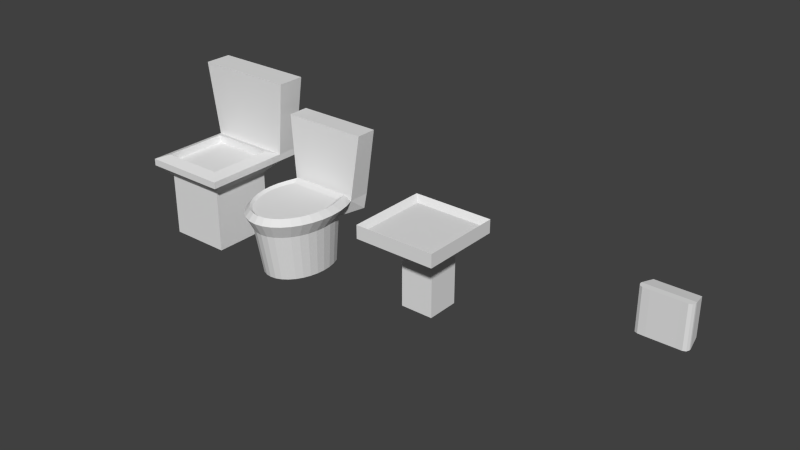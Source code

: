 # Source: Toilet.blend  (saved by Blender 2.77.0; exported with 4.5.12 LTS)
import bpy
from mathutils import Matrix  # noqa: F401  (used for matrix-valued properties, if any)

bpy.ops.wm.read_factory_settings(use_empty=True)
scene = bpy.context.scene
scene.name = 'Scene'

# ---- collections
col_collection_1 = bpy.data.collections.new('Collection 1'); scene.collection.children.link(col_collection_1)

# ---- world
world_world = bpy.data.worlds.new('World'); scene.world = world_world
world_world.color = (0.05088, 0.05088, 0.05088)
world_world.use_sun_shadow = False
world_world.sun_shadow_jitter_overblur = 0.0
world_world.cycles.sampling_method = 'NONE'
world_world.cycles.sample_map_resolution = 256

# ---- meshes
me_cube_002 = bpy.data.meshes.new('Cube.002')
me_cube_002.from_pydata([(-1.0, -1.0, -1.0), (-1.0, -1.0, 1.0), (-1.0, 1.0, -1.0), (-1.0, 1.0, 1.0), (1.0, -1.0, -1.0), (1.0, -1.0, 1.0), (1.0, 1.0, -1.0), (1.0, 1.0, 1.0), (-1.0, -1.0, 1.377), (-1.0, 1.0, 1.377), (1.0, 1.0, 1.377), (1.0, -1.0, 1.377), (-0.857, -0.857, 0.3834), (-0.857, 0.857, 0.3834), (0.857, 0.857, 0.3834), (0.857, -0.857, 0.3834), (-0.4067, 0.595, -2.592), (-0.4067, -0.2183, -2.592), (0.4067, 0.595, -2.592), (0.4067, -0.2183, -2.592), (-0.4067, 0.595, -13.83), (-0.4067, -0.2183, -13.83), (0.4067, 0.595, -13.83), (0.4067, -0.2183, -13.83)], [], [(1, 3, 2, 0), (3, 7, 6, 2), (7, 5, 4, 6), (5, 1, 0, 4), (4, 0, 17, 19), (5, 7, 10, 11), (10, 9, 13, 14), (3, 1, 8, 9), (1, 5, 11, 8), (7, 3, 9, 10), (15, 14, 13, 12), (11, 10, 14, 15), (9, 8, 12, 13), (8, 11, 15, 12), (17, 16, 20, 21), (6, 4, 19, 18), (0, 2, 16, 17), (2, 6, 18, 16), (21, 20, 22, 23), (19, 17, 21, 23), (16, 18, 22, 20), (18, 19, 23, 22)])
me_cube_002.use_remesh_preserve_volume = False
me_cube_002.use_remesh_preserve_attributes = False
me_cube_002.use_mirror_vertex_groups = False
me_cube_002.update()
me_cube = bpy.data.meshes.new('Cube')
me_cube.from_pydata([(-0.8779, 0.5255, -0.8922), (-0.8779, 0.5255, 0.687), (0.8818, 0.5255, -0.8922), (0.8818, 0.5255, 0.687), (-0.4677, 0.5187, 0.687), (0.5007, 0.5255, 0.687), (0.5007, 0.5255, -0.8922), (-0.4677, 0.5187, -0.8922), (0.5668, -0.3497, 0.7948), (-0.5338, -0.3575, 0.7948), (-0.5338, -0.3575, -1.0), (0.5668, -0.3497, -1.0), (-1.0, -0.09023, 0.7948), (-1.0, -0.09023, -1.0), (1.0, -0.09023, 0.7948), (1.0, -0.09023, -1.0), (0.5668, -0.09023, 0.7948), (-0.5338, -0.09802, 0.7948), (-0.5338, -0.09802, -0.7972), (0.5668, -0.09023, -0.7972), (-0.8274, -0.3526, -1.0), (-1.0, -0.1771, -1.0), (-0.9495, -0.3, -1.0), (-1.0, -0.1771, 0.7948), (-0.8274, -0.3526, 0.7948), (-0.9495, -0.3, 0.7948), (1.0, -0.1771, -1.0), (0.8274, -0.3497, -1.0), (0.9494, -0.2992, -1.0), (0.8274, -0.3497, 0.7948), (1.0, -0.1771, 0.7948), (0.9494, -0.2992, 0.7948)], [], [(12, 1, 0, 13), (5, 3, 2, 6), (29, 31, 30, 14, 16, 8), (9, 17, 12, 23, 25, 24), (19, 6, 2, 15), (17, 4, 1, 12), (14, 3, 5, 16), (16, 5, 4, 17), (13, 0, 7, 18), (18, 7, 6, 19), (11, 19, 15, 26, 28, 27), (8, 9, 10, 11), (1, 4, 7, 0), (4, 5, 6, 7), (10, 18, 19, 11), (9, 24, 20, 10), (8, 16, 17, 9), (29, 8, 11, 27), (14, 30, 26, 15), (3, 14, 15, 2), (20, 22, 21, 13, 18, 10), (20, 24, 25, 22), (22, 25, 23, 21), (29, 27, 28, 31), (31, 28, 26, 30), (23, 12, 13, 21)])
me_cube.use_remesh_preserve_volume = False
me_cube.use_remesh_preserve_attributes = False
me_cube.use_mirror_vertex_groups = False
me_cube.update()
me_cylinder = bpy.data.meshes.new('Cylinder')
me_cylinder.from_pydata([(0.6154, 0.562, -0.6729), (0.7064, 0.5782, 0.5096), (0.6838, 0.386, -0.6729), (0.7849, 0.3762, 0.5096), (0.7259, 0.195, -0.6729), (0.8333, 0.157, 0.5096), (0.7401, -0.003541, -0.6729), (0.8496, -0.07093, 0.5096), (0.7259, -0.2021, -0.6729), (0.8333, -0.2989, 0.5096), (0.6838, -0.3931, -0.6729), (0.7849, -0.5181, 0.5096), (0.6154, -0.5691, -0.6729), (0.7064, -0.7201, 0.5096), (0.5233, -0.7233, -0.6729), (0.6007, -0.8972, 0.5096), (0.4112, -0.8499, -0.6729), (0.472, -1.042, 0.5096), (0.2832, -0.944, -0.6729), (0.3251, -1.15, 0.5096), (0.1444, -1.002, -0.6729), (0.1657, -1.217, 0.5096), (-2.586e-07, -1.021, -0.6729), (-2.98e-07, -1.239, 0.5096), (-0.1444, -1.002, -0.6729), (-0.1657, -1.217, 0.5096), (-0.2832, -0.944, -0.6729), (-0.3251, -1.15, 0.5096), (-0.4112, -0.8499, -0.6729), (-0.472, -1.042, 0.5096), (-0.5233, -0.7233, -0.6729), (-0.6007, -0.8972, 0.5096), (-0.6154, -0.5691, -0.6729), (-0.7064, -0.7201, 0.5096), (-0.6838, -0.3931, -0.6729), (-0.7849, -0.5181, 0.5096), (-0.7259, -0.2021, -0.6729), (-0.8333, -0.2989, 0.5096), (-0.7401, -0.00354, -0.6729), (-0.8496, -0.07093, 0.5096), (-0.7259, 0.195, -0.6729), (-0.8333, 0.157, 0.5096), (-0.6838, 0.386, -0.6729), (-0.7849, 0.3762, 0.5096), (-0.6154, 0.562, -0.6729), (-0.7064, 0.5782, 0.5096), (0.9725, 0.5789, 0.8586), (0.8752, 0.8291, 0.8586), (1.032, 0.3073, 0.8586), (1.053, 0.02482, 0.8586), (1.032, -0.2576, 0.8586), (0.9725, -0.5292, 0.8586), (0.8752, -0.7795, 0.8586), (0.7443, -0.9989, 0.8586), (0.5848, -1.179, 0.8586), (0.4028, -1.313, 0.8586), (0.2054, -1.395, 0.8586), (-3.394e-07, -1.423, 0.8586), (-0.2054, -1.395, 0.8586), (-0.4028, -1.313, 0.8586), (-0.5848, -1.179, 0.8586), (-0.7443, -0.9989, 0.8586), (-0.8752, -0.7795, 0.8586), (-0.9725, -0.5292, 0.8586), (-1.032, -0.2576, 0.8586), (-1.053, 0.02482, 0.8586), (-1.032, 0.3073, 0.8586), (-0.9725, 0.5789, 0.8586), (-0.8752, 0.8291, 0.8586), (0.838, 0.4336, 1.009), (0.7542, 0.7391, 1.009), (0.8896, 0.1996, 1.009), (0.9071, -0.04382, 1.009), (0.8896, -0.2872, 1.009), (0.838, -0.5212, 1.009), (0.7542, -0.7369, 1.009), (0.6414, -0.926, 1.009), (0.5039, -1.081, 1.009), (0.3471, -1.196, 1.009), (0.177, -1.267, 1.009), (-3.024e-07, -1.291, 1.009), (-0.177, -1.267, 1.009), (-0.3471, -1.196, 1.009), (-0.5039, -1.081, 1.009), (-0.6414, -0.926, 1.009), (-0.7542, -0.7369, 1.009), (-0.838, -0.5212, 1.009), (-0.8896, -0.2872, 1.009), (-0.9071, -0.04382, 1.009), (-0.8896, 0.1996, 1.009), (-0.838, 0.4336, 1.009), (-0.7542, 0.7391, 1.009), (0.7644, 0.354, 0.9531), (0.6879, 0.5508, 0.9531), (0.8114, 0.1406, 0.9531), (0.8273, -0.08142, 0.9531), (0.8114, -0.3034, 0.9531), (0.7644, -0.5169, 0.9531), (0.6879, -0.7136, 0.9531), (0.585, -0.886, 0.9531), (0.4596, -1.028, 0.9531), (0.3166, -1.133, 0.9531), (0.1614, -1.197, 0.9531), (-2.887e-07, -1.219, 0.9531), (-0.1614, -1.197, 0.9531), (-0.3166, -1.133, 0.9531), (-0.4596, -1.028, 0.9531), (-0.585, -0.886, 0.9531), (-0.6879, -0.7136, 0.9531), (-0.7644, -0.5169, 0.9531), (-0.8114, -0.3034, 0.9531), (-0.8273, -0.08142, 0.9531), (-0.8114, 0.1406, 0.9531), (-0.7644, 0.354, 0.9531), (-0.6879, 0.5508, 0.9531), (0.8752, 1.289, 0.5096), (-0.8752, 1.289, 0.5096), (0.8752, 1.383, 0.8586), (-0.8752, 1.383, 0.8586), (1.077, 0.9104, 2.505), (-1.077, 0.9104, 2.505), (1.077, 1.434, 2.505), (-1.077, 1.434, 2.505)], [], [(0, 1, 3, 2), (2, 3, 5, 4), (4, 5, 7, 6), (6, 7, 9, 8), (8, 9, 11, 10), (10, 11, 13, 12), (12, 13, 15, 14), (14, 15, 17, 16), (16, 17, 19, 18), (18, 19, 21, 20), (20, 21, 23, 22), (22, 23, 25, 24), (24, 25, 27, 26), (26, 27, 29, 28), (28, 29, 31, 30), (30, 31, 33, 32), (32, 33, 35, 34), (34, 35, 37, 36), (36, 37, 39, 38), (38, 39, 41, 40), (40, 41, 43, 42), (42, 43, 45, 44), (0, 44, 45, 1), (0, 2, 4, 6, 8, 10, 12, 14, 16, 18, 20, 22, 24, 26, 28, 30, 32, 34, 36, 38, 40, 42, 44), (23, 21, 56, 57), (46, 47, 70, 69), (33, 31, 61, 62), (43, 41, 66, 67), (9, 7, 49, 50), (19, 17, 54, 55), (29, 27, 59, 60), (39, 37, 64, 65), (5, 3, 46, 48), (15, 13, 52, 53), (25, 23, 57, 58), (35, 33, 62, 63), (45, 43, 67, 68), (11, 9, 50, 51), (21, 19, 55, 56), (31, 29, 60, 61), (41, 39, 65, 66), (7, 5, 48, 49), (17, 15, 53, 54), (27, 25, 58, 59), (37, 35, 63, 64), (47, 1, 115, 117), (3, 1, 47, 46), (13, 11, 51, 52), (76, 75, 98, 99), (62, 61, 84, 85), (55, 54, 77, 78), (48, 46, 69, 71), (63, 62, 85, 86), (56, 55, 78, 79), (49, 48, 71, 72), (64, 63, 86, 87), (57, 56, 79, 80), (50, 49, 72, 73), (65, 64, 87, 88), (58, 57, 80, 81), (51, 50, 73, 74), (66, 65, 88, 89), (59, 58, 81, 82), (52, 51, 74, 75), (67, 66, 89, 90), (60, 59, 82, 83), (53, 52, 75, 76), (68, 67, 90, 91), (61, 60, 83, 84), (54, 53, 76, 77), (47, 68, 91, 70), (92, 93, 114, 113, 112, 111, 110, 109, 108, 107, 106, 105, 104, 103, 102, 101, 100, 99, 98, 97, 96, 95, 94), (91, 90, 113, 114), (84, 83, 106, 107), (77, 76, 99, 100), (70, 91, 114, 93), (69, 70, 93, 92), (85, 84, 107, 108), (78, 77, 100, 101), (71, 69, 92, 94), (86, 85, 108, 109), (79, 78, 101, 102), (72, 71, 94, 95), (87, 86, 109, 110), (80, 79, 102, 103), (73, 72, 95, 96), (88, 87, 110, 111), (81, 80, 103, 104), (74, 73, 96, 97), (89, 88, 111, 112), (82, 81, 104, 105), (75, 74, 97, 98), (90, 89, 112, 113), (83, 82, 105, 106), (115, 116, 118, 117), (1, 45, 116, 115), (45, 68, 118, 116), (117, 118, 122, 121), (120, 119, 121, 122), (118, 68, 120, 122), (68, 47, 119, 120), (47, 117, 121, 119)])
me_cylinder.use_remesh_preserve_volume = False
me_cylinder.use_remesh_preserve_attributes = False
me_cylinder.use_mirror_vertex_groups = False
me_cylinder.update()
me_cube_001 = bpy.data.meshes.new('Cube.001')
me_cube_001.from_pydata([(-1.0, -1.0, -1.0), (-1.0, -1.0, 1.0), (-1.0, 1.0, -1.0), (-1.0, 1.0, 1.0), (1.0, -1.0, -1.0), (1.0, -1.0, 1.0), (1.0, 1.0, -1.0), (1.0, 1.0, 1.0), (-1.379, -1.379, 1.373), (-1.379, 1.379, 1.373), (1.379, 1.379, 1.373), (1.379, -1.379, 1.373), (-1.379, -1.379, 1.593), (-1.379, 1.379, 1.593), (1.379, 1.379, 1.593), (1.379, -1.379, 1.593), (-1.039, -1.039, 1.721), (-1.039, 1.039, 1.721), (1.039, 1.039, 1.721), (1.039, -1.039, 1.721), (-1.039, -1.039, 1.47), (-1.039, 1.039, 1.47), (1.039, 1.039, 1.47), (1.039, -1.039, 1.47), (-1.379, 2.113, 1.373), (1.379, 2.113, 1.373), (-1.379, 2.113, 1.593), (1.379, 2.113, 1.593), (-1.658, 1.304, 4.004), (1.658, 1.304, 4.004), (-1.658, 2.188, 4.004), (1.658, 2.188, 4.004)], [], [(1, 3, 2, 0), (3, 7, 6, 2), (7, 5, 4, 6), (5, 1, 0, 4), (0, 2, 6, 4), (5, 7, 10, 11), (11, 10, 14, 15), (3, 1, 8, 9), (1, 5, 11, 8), (7, 3, 9, 10), (13, 12, 16, 17), (9, 8, 12, 13), (8, 11, 15, 12), (9, 13, 26, 24), (16, 19, 23, 20), (12, 15, 19, 16), (14, 13, 17, 18), (15, 14, 18, 19), (23, 22, 21, 20), (18, 17, 21, 22), (19, 18, 22, 23), (17, 16, 20, 21), (25, 24, 26, 27), (27, 26, 30, 31), (10, 9, 24, 25), (14, 10, 25, 27), (28, 29, 31, 30), (13, 14, 29, 28), (14, 27, 31, 29), (26, 13, 28, 30)])
me_cube_001.use_remesh_preserve_volume = False
me_cube_001.use_remesh_preserve_attributes = False
me_cube_001.use_mirror_vertex_groups = False
me_cube_001.update()

# ---- objects
ob_sink = bpy.data.objects.new('Sink', me_cube_002)
ob_hand_drier = bpy.data.objects.new('Hand Drier', me_cube)
ob_cylinder = bpy.data.objects.new('Cylinder', me_cylinder)
ob_cube = bpy.data.objects.new('Cube', me_cube_001)

# ---- transforms, parenting, visibility, modifiers, constraints
ob_sink.location = (0.0, 0.0, 1.912)
ob_sink.scale = (1.0, 1.0, 0.1382)
ob_sink.lineart.crease_threshold = 0.0
ob_hand_drier.location = (5.657, 0.0, 2.122)
ob_hand_drier.scale = (0.5502, 0.5502, 0.5502)
ob_hand_drier.lineart.crease_threshold = 0.0
ob_cylinder.location = (-3.698, 0.0, 0.5478)
ob_cylinder.lineart.crease_threshold = 0.0
ob_cube.location = (-6.447, 0.0, 0.5611)
ob_cube.scale = (0.777, 0.777, 0.777)
ob_cube.lineart.crease_threshold = 0.0

# ---- collection membership
col_collection_1.objects.link(ob_sink)
col_collection_1.objects.link(ob_hand_drier)
col_collection_1.objects.link(ob_cylinder)
col_collection_1.objects.link(ob_cube)

# ---- scene / render settings (as saved in the file)
scene.frame_start = 1; scene.frame_end = 250; scene.frame_set(0)
scene.render.engine = 'BLENDER_EEVEE_NEXT'
scene.render.resolution_percentage = 50
scene.render.dither_intensity = 0.0
scene.cycles.use_denoising = False
scene.cycles.samples = 10
scene.cycles.sampling_pattern = 'TABULATED_SOBOL'
scene.cycles.light_sampling_threshold = 0.0
scene.cycles.use_adaptive_sampling = False
scene.cycles.use_light_tree = False
scene.cycles.blur_glossy = 0.0
scene.cycles.volume_bounces = 1
scene.cycles.pixel_filter_type = 'GAUSSIAN'
scene.cycles.sample_clamp_indirect = 0.0
scene.view_settings.view_transform = 'Standard'
bpy.context.view_layer.update()

# ---- added for rendering (the .blend has no active camera and no usable light): camera, sun
cam_auto = bpy.data.cameras.new('AutoCamera')
cam_auto.lens = 50.0
cam_auto.sensor_width = 36.0
cam_auto.clip_end = 1000.0
ob_auto_camera = bpy.data.objects.new('AutoCamera', cam_auto)
scene.collection.objects.link(ob_auto_camera)
ob_auto_camera.location = (12.9367, -16.3018, 12.6884)
ob_auto_camera.rotation_euler = (1.09748, -7.21219e-08, 0.694738)
scene.camera = ob_auto_camera
light_auto_sun = bpy.data.lights.new('AutoSun', 'SUN')
light_auto_sun.energy = 3.0
light_auto_sun.angle = 0.0523599
ob_auto_sun = bpy.data.objects.new('AutoSun', light_auto_sun)
scene.collection.objects.link(ob_auto_sun)
ob_auto_sun.rotation_euler = (0.872665, 0.174533, 0.523599)
bpy.context.view_layer.update()
